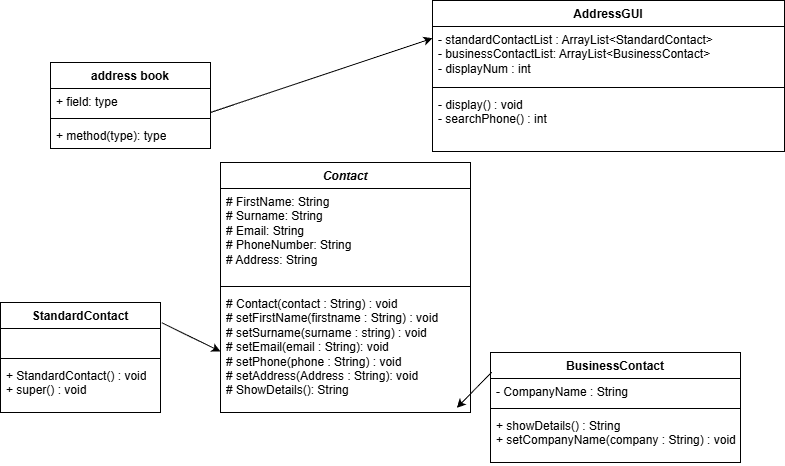

The diagram above was exported from draw.io. Its source (the exported page's mxGraphModel, read from the mxfile embedded in the PNG):
<mxGraphModel dx="1042" dy="596" grid="0" gridSize="10" guides="1" tooltips="1" connect="1" arrows="1" fold="1" page="1" pageScale="1" pageWidth="827" pageHeight="1169" background="none" math="0" shadow="0">
  <root>
    <mxCell id="0" />
    <mxCell id="1" parent="0" />
    <mxCell id="MwvNrwGsyJitN5chyXXo-1" parent="1" style="swimlane;fontStyle=1;align=center;verticalAlign=top;childLayout=stackLayout;horizontal=1;startSize=26;horizontalStack=0;resizeParent=1;resizeParentMax=0;resizeLast=0;collapsible=1;marginBottom=0;whiteSpace=wrap;html=1;" value="address book" vertex="1">
      <mxGeometry height="86" width="160" x="110" y="70" as="geometry" />
    </mxCell>
    <mxCell id="MwvNrwGsyJitN5chyXXo-2" parent="MwvNrwGsyJitN5chyXXo-1" style="text;strokeColor=none;fillColor=none;align=left;verticalAlign=top;spacingLeft=4;spacingRight=4;overflow=hidden;rotatable=0;points=[[0,0.5],[1,0.5]];portConstraint=eastwest;whiteSpace=wrap;html=1;" value="+ field: type" vertex="1">
      <mxGeometry height="26" width="160" y="26" as="geometry" />
    </mxCell>
    <mxCell id="MwvNrwGsyJitN5chyXXo-3" parent="MwvNrwGsyJitN5chyXXo-1" style="line;strokeWidth=1;fillColor=none;align=left;verticalAlign=middle;spacingTop=-1;spacingLeft=3;spacingRight=3;rotatable=0;labelPosition=right;points=[];portConstraint=eastwest;strokeColor=inherit;" value="" vertex="1">
      <mxGeometry height="8" width="160" y="52" as="geometry" />
    </mxCell>
    <mxCell id="MwvNrwGsyJitN5chyXXo-4" parent="MwvNrwGsyJitN5chyXXo-1" style="text;strokeColor=none;fillColor=none;align=left;verticalAlign=top;spacingLeft=4;spacingRight=4;overflow=hidden;rotatable=0;points=[[0,0.5],[1,0.5]];portConstraint=eastwest;whiteSpace=wrap;html=1;" value="+ method(type): type" vertex="1">
      <mxGeometry height="26" width="160" y="60" as="geometry" />
    </mxCell>
    <mxCell id="MwvNrwGsyJitN5chyXXo-5" parent="1" style="swimlane;fontStyle=1;align=center;verticalAlign=top;childLayout=stackLayout;horizontal=1;startSize=26;horizontalStack=0;resizeParent=1;resizeParentMax=0;resizeLast=0;collapsible=1;marginBottom=0;whiteSpace=wrap;html=1;" value="AddressGUI" vertex="1">
      <mxGeometry height="151" width="352" x="492" y="8" as="geometry" />
    </mxCell>
    <mxCell id="MwvNrwGsyJitN5chyXXo-6" parent="MwvNrwGsyJitN5chyXXo-5" style="text;strokeColor=none;fillColor=none;align=left;verticalAlign=top;spacingLeft=4;spacingRight=4;overflow=hidden;rotatable=0;points=[[0,0.5],[1,0.5]];portConstraint=eastwest;whiteSpace=wrap;html=1;" value="- standardContactList : ArrayList&amp;lt;StandardContact&amp;gt;&lt;div&gt;- businessContactList: ArrayList&amp;lt;BusinessContact&amp;gt;&lt;/div&gt;&lt;div&gt;- displayNum : int&lt;/div&gt;" vertex="1">
      <mxGeometry height="57" width="352" y="26" as="geometry" />
    </mxCell>
    <mxCell id="MwvNrwGsyJitN5chyXXo-7" parent="MwvNrwGsyJitN5chyXXo-5" style="line;strokeWidth=1;fillColor=none;align=left;verticalAlign=middle;spacingTop=-1;spacingLeft=3;spacingRight=3;rotatable=0;labelPosition=right;points=[];portConstraint=eastwest;strokeColor=inherit;" value="" vertex="1">
      <mxGeometry height="8" width="352" y="83" as="geometry" />
    </mxCell>
    <mxCell id="MwvNrwGsyJitN5chyXXo-8" parent="MwvNrwGsyJitN5chyXXo-5" style="text;strokeColor=none;fillColor=none;align=left;verticalAlign=top;spacingLeft=4;spacingRight=4;overflow=hidden;rotatable=0;points=[[0,0.5],[1,0.5]];portConstraint=eastwest;whiteSpace=wrap;html=1;" value="- display() : void&lt;div&gt;- searchPhone() : int&lt;/div&gt;" vertex="1">
      <mxGeometry height="60" width="352" y="91" as="geometry" />
    </mxCell>
    <mxCell id="MwvNrwGsyJitN5chyXXo-9" parent="1" style="swimlane;fontStyle=1;align=center;verticalAlign=top;childLayout=stackLayout;horizontal=1;startSize=26;horizontalStack=0;resizeParent=1;resizeParentMax=0;resizeLast=0;collapsible=1;marginBottom=0;whiteSpace=wrap;html=1;" value="&lt;i&gt;Contact&lt;/i&gt;" vertex="1">
      <mxGeometry height="250" width="250" x="280" y="170" as="geometry" />
    </mxCell>
    <mxCell id="MwvNrwGsyJitN5chyXXo-10" parent="MwvNrwGsyJitN5chyXXo-9" style="text;strokeColor=none;fillColor=none;align=left;verticalAlign=top;spacingLeft=4;spacingRight=4;overflow=hidden;rotatable=0;points=[[0,0.5],[1,0.5]];portConstraint=eastwest;whiteSpace=wrap;html=1;" value="# FirstName: String&lt;div&gt;# Surname: String&lt;/div&gt;&lt;div&gt;# Email: String&lt;/div&gt;&lt;div&gt;# PhoneNumber: String&lt;/div&gt;&lt;div&gt;# Address: String&lt;/div&gt;" vertex="1">
      <mxGeometry height="94" width="250" y="26" as="geometry" />
    </mxCell>
    <mxCell id="MwvNrwGsyJitN5chyXXo-11" parent="MwvNrwGsyJitN5chyXXo-9" style="line;strokeWidth=1;fillColor=none;align=left;verticalAlign=middle;spacingTop=-1;spacingLeft=3;spacingRight=3;rotatable=0;labelPosition=right;points=[];portConstraint=eastwest;strokeColor=inherit;" value="" vertex="1">
      <mxGeometry height="8" width="250" y="120" as="geometry" />
    </mxCell>
    <mxCell id="MwvNrwGsyJitN5chyXXo-12" parent="MwvNrwGsyJitN5chyXXo-9" style="text;strokeColor=none;fillColor=none;align=left;verticalAlign=top;spacingLeft=4;spacingRight=4;overflow=hidden;rotatable=0;points=[[0,0.5],[1,0.5]];portConstraint=eastwest;whiteSpace=wrap;html=1;" value="# Contact(contact : String) : void&lt;div&gt;# setFirstName(firstname : String) : void&lt;/div&gt;&lt;div&gt;# setSurname(surname : string) : void&lt;/div&gt;&lt;div&gt;# setEmail(email : String): void&lt;/div&gt;&lt;div&gt;# setPhone(phone : String) : void&lt;/div&gt;&lt;div&gt;# setAddress(Address : String): void&lt;/div&gt;&lt;div&gt;# ShowDetails(): String&lt;/div&gt;" vertex="1">
      <mxGeometry height="122" width="250" y="128" as="geometry" />
    </mxCell>
    <mxCell id="MwvNrwGsyJitN5chyXXo-14" parent="1" style="swimlane;fontStyle=1;align=center;verticalAlign=top;childLayout=stackLayout;horizontal=1;startSize=26;horizontalStack=0;resizeParent=1;resizeParentMax=0;resizeLast=0;collapsible=1;marginBottom=0;whiteSpace=wrap;html=1;" value="StandardContact" vertex="1">
      <mxGeometry height="110" width="160" x="60" y="310" as="geometry" />
    </mxCell>
    <mxCell id="MwvNrwGsyJitN5chyXXo-15" parent="MwvNrwGsyJitN5chyXXo-14" style="text;strokeColor=none;fillColor=none;align=left;verticalAlign=top;spacingLeft=4;spacingRight=4;overflow=hidden;rotatable=0;points=[[0,0.5],[1,0.5]];portConstraint=eastwest;whiteSpace=wrap;html=1;" value="&lt;div&gt;&lt;br&gt;&lt;/div&gt;&lt;div&gt;&lt;br&gt;&lt;/div&gt;" vertex="1">
      <mxGeometry height="26" width="160" y="26" as="geometry" />
    </mxCell>
    <mxCell id="MwvNrwGsyJitN5chyXXo-16" parent="MwvNrwGsyJitN5chyXXo-14" style="line;strokeWidth=1;fillColor=none;align=left;verticalAlign=middle;spacingTop=-1;spacingLeft=3;spacingRight=3;rotatable=0;labelPosition=right;points=[];portConstraint=eastwest;strokeColor=inherit;" value="" vertex="1">
      <mxGeometry height="8" width="160" y="52" as="geometry" />
    </mxCell>
    <mxCell id="MwvNrwGsyJitN5chyXXo-17" parent="MwvNrwGsyJitN5chyXXo-14" style="text;strokeColor=none;fillColor=none;align=left;verticalAlign=top;spacingLeft=4;spacingRight=4;overflow=hidden;rotatable=0;points=[[0,0.5],[1,0.5]];portConstraint=eastwest;whiteSpace=wrap;html=1;" value="+ StandardContact() : void&lt;div&gt;+ super() : void&lt;/div&gt;" vertex="1">
      <mxGeometry height="50" width="160" y="60" as="geometry" />
    </mxCell>
    <mxCell id="MwvNrwGsyJitN5chyXXo-18" parent="1" style="swimlane;fontStyle=1;align=center;verticalAlign=top;childLayout=stackLayout;horizontal=1;startSize=26;horizontalStack=0;resizeParent=1;resizeParentMax=0;resizeLast=0;collapsible=1;marginBottom=0;whiteSpace=wrap;html=1;" value="BusinessContact" vertex="1">
      <mxGeometry height="110" width="250" x="550" y="360" as="geometry" />
    </mxCell>
    <mxCell id="MwvNrwGsyJitN5chyXXo-19" parent="MwvNrwGsyJitN5chyXXo-18" style="text;strokeColor=none;fillColor=none;align=left;verticalAlign=top;spacingLeft=4;spacingRight=4;overflow=hidden;rotatable=0;points=[[0,0.5],[1,0.5]];portConstraint=eastwest;whiteSpace=wrap;html=1;" value="- CompanyName : String" vertex="1">
      <mxGeometry height="26" width="250" y="26" as="geometry" />
    </mxCell>
    <mxCell id="MwvNrwGsyJitN5chyXXo-20" parent="MwvNrwGsyJitN5chyXXo-18" style="line;strokeWidth=1;fillColor=none;align=left;verticalAlign=middle;spacingTop=-1;spacingLeft=3;spacingRight=3;rotatable=0;labelPosition=right;points=[];portConstraint=eastwest;strokeColor=inherit;" value="" vertex="1">
      <mxGeometry height="8" width="250" y="52" as="geometry" />
    </mxCell>
    <mxCell id="MwvNrwGsyJitN5chyXXo-21" parent="MwvNrwGsyJitN5chyXXo-18" style="text;strokeColor=none;fillColor=none;align=left;verticalAlign=top;spacingLeft=4;spacingRight=4;overflow=hidden;rotatable=0;points=[[0,0.5],[1,0.5]];portConstraint=eastwest;whiteSpace=wrap;html=1;" value="+ showDetails() : String&lt;div&gt;+ setCompanyName(company : String) : void&lt;/div&gt;" vertex="1">
      <mxGeometry height="50" width="250" y="60" as="geometry" />
    </mxCell>
    <mxCell id="MwvNrwGsyJitN5chyXXo-22" edge="1" parent="1" style="endArrow=classic;html=1;rounded=0;entryX=0;entryY=0.25;entryDx=0;entryDy=0;" target="MwvNrwGsyJitN5chyXXo-5" value="">
      <mxGeometry height="50" relative="1" width="50" as="geometry">
        <mxPoint x="270" y="120" as="sourcePoint" />
        <mxPoint x="320" y="70" as="targetPoint" />
      </mxGeometry>
    </mxCell>
    <mxCell id="MwvNrwGsyJitN5chyXXo-23" edge="1" parent="1" source="MwvNrwGsyJitN5chyXXo-14" style="endArrow=classic;html=1;rounded=0;entryX=0;entryY=0.5;entryDx=0;entryDy=0;exitX=1.008;exitY=0.184;exitDx=0;exitDy=0;exitPerimeter=0;" target="MwvNrwGsyJitN5chyXXo-12" value="">
      <mxGeometry height="50" relative="1" width="50" as="geometry">
        <mxPoint x="190" y="350" as="sourcePoint" />
        <mxPoint x="240" y="300" as="targetPoint" />
      </mxGeometry>
    </mxCell>
    <mxCell id="MwvNrwGsyJitN5chyXXo-24" edge="1" parent="1" source="MwvNrwGsyJitN5chyXXo-18" style="endArrow=classic;html=1;rounded=0;entryX=0.945;entryY=0.962;entryDx=0;entryDy=0;entryPerimeter=0;exitX=0.005;exitY=0.179;exitDx=0;exitDy=0;exitPerimeter=0;" target="MwvNrwGsyJitN5chyXXo-12" value="">
      <mxGeometry height="50" relative="1" width="50" as="geometry">
        <mxPoint x="500" y="350" as="sourcePoint" />
        <mxPoint x="550" y="300" as="targetPoint" />
      </mxGeometry>
    </mxCell>
  </root>
</mxGraphModel>